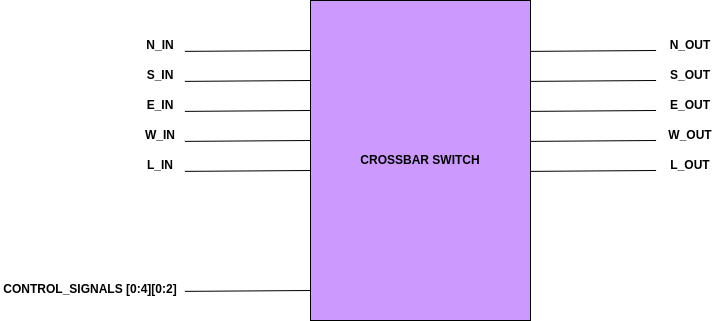

The diagram above was exported from draw.io. Its source (the exported page's mxGraphModel, read from the mxfile embedded in the PNG):
<mxGraphModel dx="1575" dy="654" grid="1" gridSize="10" guides="1" tooltips="1" connect="1" arrows="1" fold="1" page="1" pageScale="1" pageWidth="1169" pageHeight="827" math="0" shadow="0">
  <root>
    <mxCell id="0" />
    <mxCell id="1" parent="0" />
    <mxCell id="NwQKIOdrEwUmJ4GlSNId-1" value="&lt;b&gt;CROSSBAR SWITCH&lt;/b&gt;" style="rounded=0;whiteSpace=wrap;html=1;fillColor=#CC99FF;" parent="1" vertex="1">
      <mxGeometry x="430" y="140" width="220" height="320" as="geometry" />
    </mxCell>
    <mxCell id="NwQKIOdrEwUmJ4GlSNId-2" value="" style="endArrow=none;html=1;rounded=0;exitX=1.02;exitY=0.159;exitDx=0;exitDy=0;exitPerimeter=0;" parent="1" edge="1">
      <mxGeometry width="50" height="50" relative="1" as="geometry">
        <mxPoint x="649.9999999999999" y="190.88" as="sourcePoint" />
        <mxPoint x="775.6" y="190" as="targetPoint" />
      </mxGeometry>
    </mxCell>
    <mxCell id="NwQKIOdrEwUmJ4GlSNId-3" value="" style="endArrow=none;html=1;rounded=0;exitX=1.02;exitY=0.159;exitDx=0;exitDy=0;exitPerimeter=0;" parent="1" edge="1">
      <mxGeometry width="50" height="50" relative="1" as="geometry">
        <mxPoint x="649.9999999999999" y="310.88" as="sourcePoint" />
        <mxPoint x="775.6" y="310" as="targetPoint" />
      </mxGeometry>
    </mxCell>
    <mxCell id="NwQKIOdrEwUmJ4GlSNId-4" value="" style="endArrow=none;html=1;rounded=0;exitX=1.02;exitY=0.159;exitDx=0;exitDy=0;exitPerimeter=0;" parent="1" edge="1">
      <mxGeometry width="50" height="50" relative="1" as="geometry">
        <mxPoint x="649.9999999999999" y="220.88" as="sourcePoint" />
        <mxPoint x="775.6" y="220" as="targetPoint" />
      </mxGeometry>
    </mxCell>
    <mxCell id="NwQKIOdrEwUmJ4GlSNId-5" value="" style="endArrow=none;html=1;rounded=0;exitX=1.02;exitY=0.159;exitDx=0;exitDy=0;exitPerimeter=0;" parent="1" edge="1">
      <mxGeometry width="50" height="50" relative="1" as="geometry">
        <mxPoint x="649.9999999999999" y="280.88" as="sourcePoint" />
        <mxPoint x="775.6" y="280" as="targetPoint" />
      </mxGeometry>
    </mxCell>
    <mxCell id="NwQKIOdrEwUmJ4GlSNId-6" value="" style="endArrow=none;html=1;rounded=0;exitX=1.02;exitY=0.159;exitDx=0;exitDy=0;exitPerimeter=0;" parent="1" edge="1">
      <mxGeometry width="50" height="50" relative="1" as="geometry">
        <mxPoint x="649.9999999999999" y="250.88" as="sourcePoint" />
        <mxPoint x="775.6" y="250" as="targetPoint" />
      </mxGeometry>
    </mxCell>
    <mxCell id="NwQKIOdrEwUmJ4GlSNId-7" value="" style="endArrow=none;html=1;rounded=0;exitX=1.02;exitY=0.159;exitDx=0;exitDy=0;exitPerimeter=0;" parent="1" edge="1">
      <mxGeometry width="50" height="50" relative="1" as="geometry">
        <mxPoint x="304.39999999999986" y="190.88" as="sourcePoint" />
        <mxPoint x="430" y="190" as="targetPoint" />
      </mxGeometry>
    </mxCell>
    <mxCell id="NwQKIOdrEwUmJ4GlSNId-8" value="" style="endArrow=none;html=1;rounded=0;exitX=1.02;exitY=0.159;exitDx=0;exitDy=0;exitPerimeter=0;" parent="1" edge="1">
      <mxGeometry width="50" height="50" relative="1" as="geometry">
        <mxPoint x="304.39999999999986" y="310.88" as="sourcePoint" />
        <mxPoint x="430" y="310" as="targetPoint" />
      </mxGeometry>
    </mxCell>
    <mxCell id="NwQKIOdrEwUmJ4GlSNId-9" value="" style="endArrow=none;html=1;rounded=0;exitX=1.02;exitY=0.159;exitDx=0;exitDy=0;exitPerimeter=0;" parent="1" edge="1">
      <mxGeometry width="50" height="50" relative="1" as="geometry">
        <mxPoint x="304.39999999999986" y="220.88" as="sourcePoint" />
        <mxPoint x="430" y="220" as="targetPoint" />
      </mxGeometry>
    </mxCell>
    <mxCell id="NwQKIOdrEwUmJ4GlSNId-10" value="" style="endArrow=none;html=1;rounded=0;exitX=1.02;exitY=0.159;exitDx=0;exitDy=0;exitPerimeter=0;" parent="1" edge="1">
      <mxGeometry width="50" height="50" relative="1" as="geometry">
        <mxPoint x="304.39999999999986" y="280.88" as="sourcePoint" />
        <mxPoint x="430" y="280" as="targetPoint" />
      </mxGeometry>
    </mxCell>
    <mxCell id="NwQKIOdrEwUmJ4GlSNId-11" value="" style="endArrow=none;html=1;rounded=0;exitX=1.02;exitY=0.159;exitDx=0;exitDy=0;exitPerimeter=0;" parent="1" edge="1">
      <mxGeometry width="50" height="50" relative="1" as="geometry">
        <mxPoint x="304.39999999999986" y="250.88" as="sourcePoint" />
        <mxPoint x="430" y="250" as="targetPoint" />
      </mxGeometry>
    </mxCell>
    <mxCell id="NwQKIOdrEwUmJ4GlSNId-12" value="" style="endArrow=none;html=1;rounded=0;exitX=1.02;exitY=0.159;exitDx=0;exitDy=0;exitPerimeter=0;" parent="1" edge="1">
      <mxGeometry width="50" height="50" relative="1" as="geometry">
        <mxPoint x="304.39999999999986" y="430.88" as="sourcePoint" />
        <mxPoint x="430" y="430" as="targetPoint" />
      </mxGeometry>
    </mxCell>
    <mxCell id="NwQKIOdrEwUmJ4GlSNId-13" value="&lt;b&gt;N_IN&lt;/b&gt;" style="text;html=1;strokeColor=none;fillColor=none;align=center;verticalAlign=middle;whiteSpace=wrap;rounded=0;" parent="1" vertex="1">
      <mxGeometry x="250" y="170" width="60" height="30" as="geometry" />
    </mxCell>
    <mxCell id="NwQKIOdrEwUmJ4GlSNId-14" value="&lt;b&gt;S_IN&lt;/b&gt;" style="text;html=1;strokeColor=none;fillColor=none;align=center;verticalAlign=middle;whiteSpace=wrap;rounded=0;" parent="1" vertex="1">
      <mxGeometry x="250" y="200" width="60" height="30" as="geometry" />
    </mxCell>
    <mxCell id="NwQKIOdrEwUmJ4GlSNId-15" value="&lt;b&gt;E_IN&lt;/b&gt;" style="text;html=1;strokeColor=none;fillColor=none;align=center;verticalAlign=middle;whiteSpace=wrap;rounded=0;" parent="1" vertex="1">
      <mxGeometry x="250" y="230" width="60" height="30" as="geometry" />
    </mxCell>
    <mxCell id="NwQKIOdrEwUmJ4GlSNId-16" value="&lt;b&gt;W_IN&lt;/b&gt;" style="text;html=1;strokeColor=none;fillColor=none;align=center;verticalAlign=middle;whiteSpace=wrap;rounded=0;" parent="1" vertex="1">
      <mxGeometry x="250" y="260" width="60" height="30" as="geometry" />
    </mxCell>
    <mxCell id="NwQKIOdrEwUmJ4GlSNId-17" value="&lt;b&gt;L_IN&lt;/b&gt;" style="text;html=1;strokeColor=none;fillColor=none;align=center;verticalAlign=middle;whiteSpace=wrap;rounded=0;" parent="1" vertex="1">
      <mxGeometry x="250" y="290" width="60" height="30" as="geometry" />
    </mxCell>
    <mxCell id="NwQKIOdrEwUmJ4GlSNId-18" value="&lt;b&gt;L_OUT&lt;/b&gt;" style="text;html=1;strokeColor=none;fillColor=none;align=center;verticalAlign=middle;whiteSpace=wrap;rounded=0;" parent="1" vertex="1">
      <mxGeometry x="780" y="290" width="60" height="30" as="geometry" />
    </mxCell>
    <mxCell id="NwQKIOdrEwUmJ4GlSNId-19" value="&lt;b&gt;W_OUT&lt;/b&gt;" style="text;html=1;strokeColor=none;fillColor=none;align=center;verticalAlign=middle;whiteSpace=wrap;rounded=0;" parent="1" vertex="1">
      <mxGeometry x="780" y="260" width="60" height="30" as="geometry" />
    </mxCell>
    <mxCell id="NwQKIOdrEwUmJ4GlSNId-20" value="&lt;b&gt;E_OUT&lt;/b&gt;" style="text;html=1;strokeColor=none;fillColor=none;align=center;verticalAlign=middle;whiteSpace=wrap;rounded=0;" parent="1" vertex="1">
      <mxGeometry x="780" y="230" width="60" height="30" as="geometry" />
    </mxCell>
    <mxCell id="NwQKIOdrEwUmJ4GlSNId-21" value="&lt;b&gt;S_OUT&lt;/b&gt;" style="text;html=1;strokeColor=none;fillColor=none;align=center;verticalAlign=middle;whiteSpace=wrap;rounded=0;" parent="1" vertex="1">
      <mxGeometry x="780" y="200" width="60" height="30" as="geometry" />
    </mxCell>
    <mxCell id="NwQKIOdrEwUmJ4GlSNId-22" value="&lt;b&gt;N_OUT&lt;/b&gt;" style="text;html=1;strokeColor=none;fillColor=none;align=center;verticalAlign=middle;whiteSpace=wrap;rounded=0;" parent="1" vertex="1">
      <mxGeometry x="780" y="170" width="60" height="30" as="geometry" />
    </mxCell>
    <mxCell id="NwQKIOdrEwUmJ4GlSNId-23" value="&lt;b&gt;CONTROL_SIGNALS [0:4][0:2]&lt;/b&gt;" style="text;html=1;strokeColor=none;fillColor=none;align=center;verticalAlign=middle;whiteSpace=wrap;rounded=0;" parent="1" vertex="1">
      <mxGeometry x="120" y="414" width="180" height="30" as="geometry" />
    </mxCell>
  </root>
</mxGraphModel>